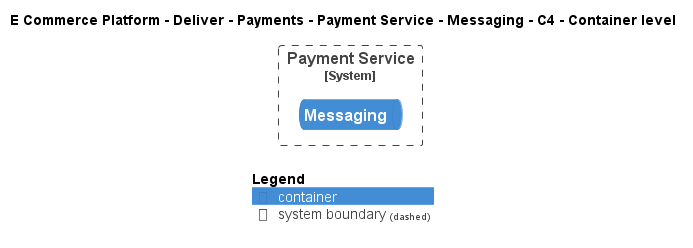

The diagram above was rendered by PlantUML. Its source (embedded in the PNG):
@startuml
!include ..\..\..\..\..\..\..\.c4s\C4_Container.puml

AddElementTag("c4interflow:lifecycle:new", $bgColor=green, $fontColor=#ffffff, $borderColor=green, $shadowing="False")
AddElementTag("c4interflow:lifecycle:changed", $bgColor=orange, $fontColor=#ffffff, $borderColor=orange, $shadowing="False")
AddElementTag("c4interflow:lifecycle:removed", $bgColor=red, $fontColor=#ffffff, $borderColor=red, $shadowing="False")

AddRelTag("c4interflow:lifecycle:new", $textColor=green, $lineColor=green)
AddRelTag("c4interflow:lifecycle:changed", $textColor=orange, $lineColor=orange)
AddRelTag("c4interflow:lifecycle:removed", $textColor=red, $lineColor=red)

SHOW_PERSON_PORTRAIT()
LAYOUT_TOP_DOWN()

skinparam linetype polyline

title E Commerce Platform - Deliver - Payments - Payment Service - Messaging - C4 - Container level


System_Boundary(ECommercePlatform.Deliver.Payments.SoftwareSystems.PaymentService, "Payment Service") {
    ContainerQueue(ECommercePlatform.Deliver.Payments.SoftwareSystems.PaymentService.Containers.Messaging, "Messaging", "", "")
}



SHOW_LEGEND()
@enduml